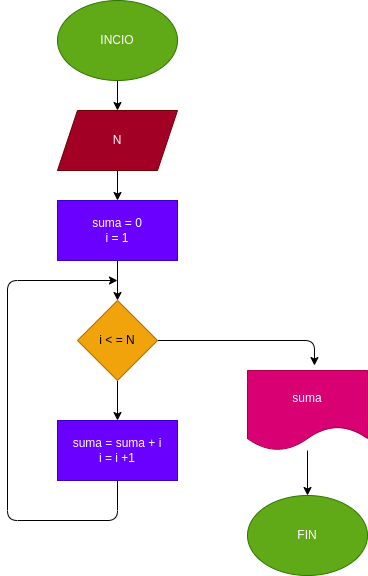

The diagram above was exported from draw.io. Its source (the exported page's mxGraphModel, read from the mxfile embedded in the PNG):
<mxGraphModel dx="935" dy="537" grid="1" gridSize="10" guides="1" tooltips="1" connect="1" arrows="1" fold="1" page="1" pageScale="1" pageWidth="827" pageHeight="1169" math="0" shadow="0">
  <root>
    <mxCell id="0" />
    <mxCell id="1" parent="0" />
    <mxCell id="2" value="" style="edgeStyle=none;html=1;" edge="1" parent="1" source="3" target="5">
      <mxGeometry relative="1" as="geometry" />
    </mxCell>
    <mxCell id="3" value="INCIO" style="ellipse;whiteSpace=wrap;html=1;fillColor=#60a917;fontColor=#ffffff;strokeColor=#2D7600;" vertex="1" parent="1">
      <mxGeometry x="400" y="10" width="120" height="80" as="geometry" />
    </mxCell>
    <mxCell id="4" value="" style="edgeStyle=none;html=1;" edge="1" parent="1" source="5" target="7">
      <mxGeometry relative="1" as="geometry" />
    </mxCell>
    <mxCell id="5" value="N" style="shape=parallelogram;perimeter=parallelogramPerimeter;whiteSpace=wrap;html=1;fixedSize=1;fillColor=#a20025;fontColor=#ffffff;strokeColor=#6F0000;" vertex="1" parent="1">
      <mxGeometry x="400" y="120" width="120" height="60" as="geometry" />
    </mxCell>
    <mxCell id="6" value="" style="edgeStyle=none;html=1;" edge="1" parent="1" source="7" target="10">
      <mxGeometry relative="1" as="geometry" />
    </mxCell>
    <mxCell id="7" value="suma = 0&lt;br&gt;i = 1" style="whiteSpace=wrap;html=1;fillColor=#6a00ff;fontColor=#ffffff;strokeColor=#3700CC;" vertex="1" parent="1">
      <mxGeometry x="400" y="210" width="120" height="60" as="geometry" />
    </mxCell>
    <mxCell id="8" value="" style="edgeStyle=none;html=1;" edge="1" parent="1" source="10" target="12">
      <mxGeometry relative="1" as="geometry" />
    </mxCell>
    <mxCell id="9" style="edgeStyle=none;html=1;entryX=0.558;entryY=-0.062;entryDx=0;entryDy=0;entryPerimeter=0;" edge="1" parent="1" source="10" target="14">
      <mxGeometry relative="1" as="geometry">
        <Array as="points">
          <mxPoint x="657" y="350" />
        </Array>
      </mxGeometry>
    </mxCell>
    <mxCell id="10" value="i &amp;lt; = N" style="rhombus;whiteSpace=wrap;html=1;fillColor=#f0a30a;fontColor=#000000;strokeColor=#BD7000;" vertex="1" parent="1">
      <mxGeometry x="420" y="310" width="80" height="80" as="geometry" />
    </mxCell>
    <mxCell id="11" style="edgeStyle=none;html=1;exitX=0.5;exitY=1;exitDx=0;exitDy=0;" edge="1" parent="1" source="12">
      <mxGeometry relative="1" as="geometry">
        <mxPoint x="460" y="290" as="targetPoint" />
        <Array as="points">
          <mxPoint x="460" y="530" />
          <mxPoint x="350" y="530" />
          <mxPoint x="350" y="290" />
        </Array>
      </mxGeometry>
    </mxCell>
    <mxCell id="12" value="suma = suma + i&lt;br&gt;i = i +1" style="whiteSpace=wrap;html=1;fillColor=#6a00ff;fontColor=#ffffff;strokeColor=#3700CC;" vertex="1" parent="1">
      <mxGeometry x="400" y="430" width="120" height="60" as="geometry" />
    </mxCell>
    <mxCell id="13" style="edgeStyle=none;html=1;" edge="1" parent="1" source="14" target="15">
      <mxGeometry relative="1" as="geometry" />
    </mxCell>
    <mxCell id="14" value="suma" style="shape=document;whiteSpace=wrap;html=1;boundedLbl=1;fillColor=#d80073;fontColor=#ffffff;strokeColor=#A50040;" vertex="1" parent="1">
      <mxGeometry x="590" y="380" width="120" height="80" as="geometry" />
    </mxCell>
    <mxCell id="15" value="FIN" style="ellipse;whiteSpace=wrap;html=1;fillColor=#60a917;fontColor=#ffffff;strokeColor=#2D7600;" vertex="1" parent="1">
      <mxGeometry x="590" y="505" width="120" height="80" as="geometry" />
    </mxCell>
  </root>
</mxGraphModel>